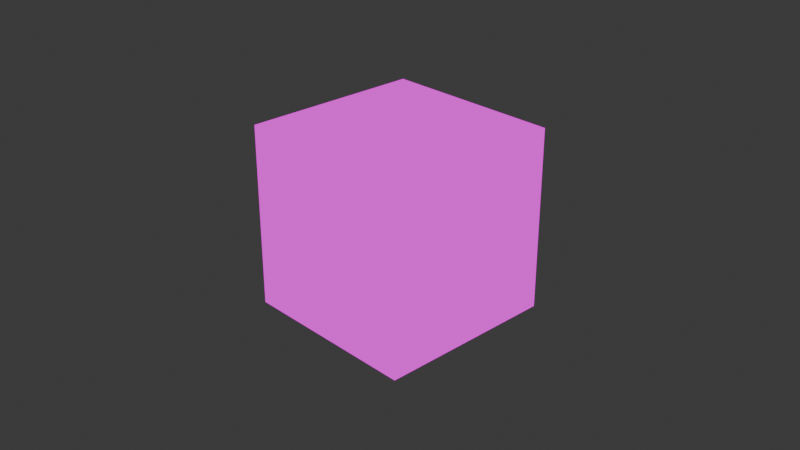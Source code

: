# Source: gun.blend  (saved by Blender 4.0.36; exported with 4.5.12 LTS)
import bpy
from mathutils import Matrix  # noqa: F401  (used for matrix-valued properties, if any)

bpy.ops.wm.read_factory_settings(use_empty=True)
scene = bpy.context.scene
scene.name = 'Scene'

# ---- collections
col_collection = bpy.data.collections.new('Collection'); scene.collection.children.link(col_collection)

# ---- images (referenced by path relative to the original .blend; pixels are not part of the script)
import os
ASSET_DIR = os.environ.get("B2B_ASSET_DIR", "")  # directory of the original .blend (textures are referenced by path, not embedded)
HERE = os.path.dirname(os.path.abspath(__file__))  # packed textures are extracted next to this script under _unpacked/

def load_image(name, relpath, width, height, colorspace="sRGB"):
    """Load a texture the original file referenced (path relative to the .blend, or extracted next to this script)."""
    p = next((c for c in (os.path.join(HERE, relpath), os.path.join(ASSET_DIR, relpath)) if relpath and os.path.exists(c)), "")
    if p:
        img = bpy.data.images.load(p, check_existing=True)
        img.name = name
    else:  # same state as the original file: an image datablock whose file is absent (Cycles renders it pink)
        img = bpy.data.images.new(name, width, height)
        img.source = "FILE"
        img.filepath = "//" + (relpath or name)
    img.colorspace_settings.name = colorspace
    return img
img_accesories_tex = load_image('Accesories_Tex', 'Accesories_Tex.png', 1024, 1024, 'sRGB')
img_pixeltexturegrid_1024_png = load_image('PixelTextureGrid_1024.png', 'PixelTextureGrid_1024.png', 1024, 1024, 'sRGB')

# ---- materials (node trees are filled in below, after node groups)
mat_material = bpy.data.materials.new('Material')
mat_material.alpha_threshold = 0.0
mat_material.use_transparent_shadow = False
mat_material.roughness = 0.5
mat_material.line_color = (0.0, 0.0, 0.0, 1.0)

# ---- material node trees
mat_material.use_nodes = True; mat_material.node_tree.nodes.clear()
_N = mat_material.node_tree.nodes; _L = mat_material.node_tree.links
n0 = _N.new('ShaderNodeOutputMaterial'); n0.name = 'Material Output'; n0.location = (300, 300)
n1 = _N.new('ShaderNodeTexImage'); n1.name = 'Image Texture'; n1.location = (-586, 299)
n1.image = img_accesories_tex
n1.interpolation = 'Closest'
n2 = _N.new('ShaderNodeTexImage'); n2.name = 'Image Texture.001'; n2.location = (-624, -54)
n2.image = img_pixeltexturegrid_1024_png
n2.interpolation = 'Closest'
n3 = _N.new('ShaderNodeMix'); n3.name = 'Mix'; n3.location = (-256, 221)
n3.data_type = 'RGBA'
n4 = _N.new('ShaderNodeBsdfPrincipled'); n4.name = 'Principled BSDF'; n4.location = (-3, 124)
n4.inputs[3].default_value = 1.45
_L.new(n1.outputs[0], n3.inputs[7])
_L.new(n1.outputs[1], n3.inputs[0])
_L.new(n2.outputs[0], n3.inputs[6])
_L.new(n3.outputs[2], n4.inputs[0])
_L.new(n3.outputs[2], n0.inputs[0])
n0.is_active_output = True

# ---- world
world_world = bpy.data.worlds.new('World'); scene.world = world_world
world_world.use_nodes = True; world_world.node_tree.nodes.clear()
_N = world_world.node_tree.nodes; _L = world_world.node_tree.links
n0 = _N.new('ShaderNodeOutputWorld'); n0.name = 'World Output'; n0.location = (300, 300)
n1 = _N.new('ShaderNodeBackground'); n1.name = 'Background'; n1.location = (10, 300)
n1.inputs[0].default_value = (0.05088, 0.05088, 0.05088, 1.0)
_L.new(n1.outputs[0], n0.inputs[0])
n0.is_active_output = True
world_world.color = (0.05088, 0.05088, 0.05088)
world_world.use_sun_shadow = False
world_world.sun_shadow_jitter_overblur = 0.0

# ---- cameras
cam_camera = bpy.data.cameras.new('Camera')
cam_camera.clip_end = 100.0
cam_camera.ortho_scale = 7.314

# ---- lights
light_light = bpy.data.lights.new('Light', 'POINT')
light_light.transmission_factor = 0.0
light_light.use_soft_falloff = False
light_light.energy = 1000.0
light_light.shadow_soft_size = 0.1
light_light.shadow_maximum_resolution = 0.006
light_light.use_absolute_resolution = True

# ---- meshes
me_cube = bpy.data.meshes.new('Cube')
me_cube.from_pydata([(1.0, 1.0, 1.0), (1.0, 1.0, -1.0), (1.0, -1.0, 1.0), (1.0, -1.0, -1.0), (-1.0, 1.0, 1.0), (-1.0, 1.0, -1.0), (-1.0, -1.0, 1.0), (-1.0, -1.0, -1.0)], [], [(0, 4, 6, 2), (3, 2, 6, 7), (7, 6, 4, 5), (5, 1, 3, 7), (1, 0, 2, 3), (5, 4, 0, 1)])
_uv = me_cube.uv_layers.new(name='UVMap')
_uv.uv.foreach_set('vector', [0.07812, 0.9873, 0.01465, 0.9873, 0.01465, 0.9238, 0.07812, 0.9238, 0.07715, 0.9248, 0.07715, 0.9873, 0.01465, 0.9873, 0.01465, 0.9248, 0.01465, 0.9238, 0.01465, 0.9873, 0.07812, 0.9873, 0.07812, 0.9238, 0.01465, 0.9873, 0.07715, 0.9873, 0.07715, 0.9248, 0.01465, 0.9248, 0.07812, 0.9238, 0.07812, 0.9873, 0.01465, 0.9873, 0.01465, 0.9238, 0.01465, 0.9238, 0.01465, 0.9873, 0.07812, 0.9873, 0.07812, 0.9238])
me_cube.materials.append(mat_material)
me_cube.use_mirror_vertex_groups = False
me_cube.update()

# ---- objects
ob_cube = bpy.data.objects.new('Cube', me_cube)
ob_light = bpy.data.objects.new('Light', light_light)
ob_camera = bpy.data.objects.new('Camera', cam_camera)

# ---- transforms, parenting, visibility, modifiers, constraints
ob_cube.location = (0.0, 0.0, 0.0)
ob_cube.lock_rotations_4d = False
ob_cube.empty_display_type = 'ARROWS'
ob_cube.lineart.crease_threshold = 0.0
ob_light.location = (4.076, 1.005, 5.904)
ob_light.rotation_euler = (0.6503, 0.05522, 1.866)
ob_light.lock_rotations_4d = False
ob_light.empty_display_type = 'ARROWS'
ob_light.color = (0.0, 0.0, 0.0, 0.0)
ob_light.lineart.crease_threshold = 0.0
ob_camera.location = (7.359, -6.926, 4.958)
ob_camera.rotation_euler = (1.109, 0.0, 0.8149)
ob_camera.lock_rotations_4d = False
ob_camera.empty_display_type = 'ARROWS'
ob_camera.color = (0.0, 0.0, 0.0, 0.0)
ob_camera.display_type = 'WIRE'
ob_camera.lineart.crease_threshold = 0.0

# ---- collection membership
col_collection.objects.link(ob_cube)
col_collection.objects.link(ob_light)
col_collection.objects.link(ob_camera)

# ---- scene / render settings (as saved in the file)
scene.camera = ob_camera
scene.frame_start = 1; scene.frame_end = 250; scene.frame_set(1)
scene.render.engine = 'BLENDER_EEVEE_NEXT'
scene.cycles.sampling_pattern = 'TABULATED_SOBOL'
bpy.context.view_layer.update()
